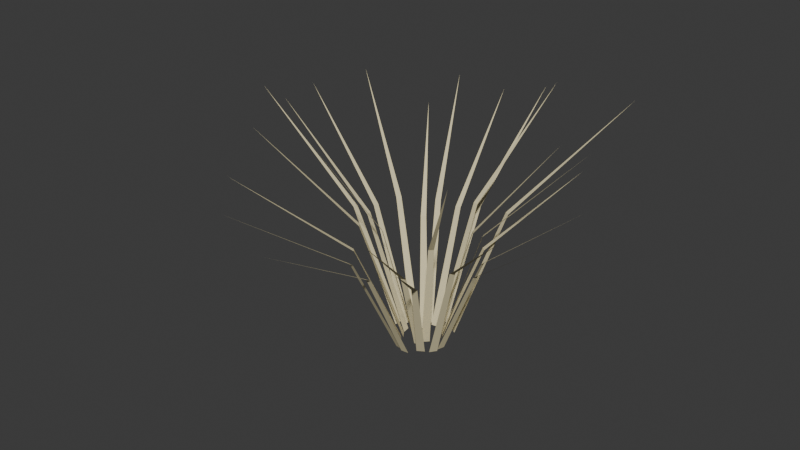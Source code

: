 # Source: zacaton.blend  (saved by Blender 5.2.45; exported with 4.5.12 LTS)
import bpy
from mathutils import Matrix  # noqa: F401  (used for matrix-valued properties, if any)

bpy.ops.wm.read_factory_settings(use_empty=True)
scene = bpy.context.scene
scene.name = 'Scene'

# ---- collections
col_collection = bpy.data.collections.new('Collection'); scene.collection.children.link(col_collection)
col_entorno_morelos_tepoztlan = bpy.data.collections.new('Entorno_Morelos_Tepoztlan'); scene.collection.children.link(col_entorno_morelos_tepoztlan)

# ---- materials (node trees are filled in below, after node groups)
mat_mat_pastoseco = bpy.data.materials.new('Mat_PastoSeco')

# ---- material node trees
mat_mat_pastoseco.use_nodes = True; mat_mat_pastoseco.node_tree.nodes.clear()
_N = mat_mat_pastoseco.node_tree.nodes; _L = mat_mat_pastoseco.node_tree.links
n0 = _N.new('ShaderNodeBsdfPrincipled'); n0.name = 'Principled BSDF'; n0.location = (-200, 100)
n0.inputs[0].default_value = (0.76, 0.68, 0.42, 1.0)
n0.inputs[2].default_value = 0.95
n0.inputs[10].default_value = 0.005
n1 = _N.new('ShaderNodeOutputMaterial'); n1.name = 'Material Output'; n1.location = (200, 100)
_L.new(n0.outputs[0], n1.inputs[0])
n1.is_active_output = True

# ---- world
world_world = bpy.data.worlds.new('World'); scene.world = world_world
world_world.use_nodes = True; world_world.node_tree.nodes.clear()
_N = world_world.node_tree.nodes; _L = world_world.node_tree.links
n0 = _N.new('ShaderNodeOutputWorld'); n0.name = 'World Output'; n0.location = (200, 100)
n1 = _N.new('ShaderNodeBackground'); n1.name = 'Background'; n1.location = (-200, 100)
n1.inputs[0].default_value = (0.05088, 0.05088, 0.05088, 1.0)
_L.new(n1.outputs[0], n0.inputs[0])
n0.is_active_output = True
world_world.color = (0.05088, 0.05088, 0.05088)
world_world.sun_shadow_jitter_overblur = 0.0

# ---- meshes
me_mesh_zacatongeometria = bpy.data.meshes.new('Mesh_ZacatonGeometria')
me_mesh_zacatongeometria.from_pydata([(0.1212, -0.01908, 0.0), (0.12, 0.0259, 0.0), (0.3617, -0.004782, 0.5755), (0.3608, 0.02521, 0.5755), (0.9296, -0.0006607, 1.046), (0.09729, 0.01051, 0.0), (0.08229, 0.05294, 0.0), (0.2948, 0.08826, 0.6687), (0.2848, 0.1165, 0.6687), (0.7902, 0.2519, 1.216), (0.06541, 0.02079, 0.0), (0.03847, 0.05684, 0.0), (0.2035, 0.1333, 0.6394), (0.1855, 0.1573, 0.6394), (0.5601, 0.3626, 1.163), (0.08071, 0.05961, 0.0), (0.04654, 0.08889, 0.0), (0.2149, 0.2278, 0.5094), (0.1921, 0.2473, 0.5094), (0.5459, 0.6063, 0.9261), (0.1057, 0.1303, 0.0), (0.06723, 0.1537, 0.0), (0.2511, 0.3837, 0.671), (0.2255, 0.3993, 0.671), (0.6057, 1.0, 1.22), (0.04753, 0.09995, 0.0), (0.003806, 0.1106, 0.0), (0.09398, 0.3222, 0.7057), (0.06484, 0.3293, 0.7057), (0.2285, 0.8252, 1.283), (0.01399, 0.1864, 0.0), (-0.03096, 0.1843, 0.0), (-0.007842, 0.4995, 0.5956), (-0.03781, 0.4981, 0.5956), (-0.07511, 1.206, 1.083), (0.003451, 0.1214, 0.0), (-0.04099, 0.1143, 0.0), (-0.04159, 0.3565, 0.6311), (-0.07121, 0.3517, 0.6311), (-0.138, 0.8689, 1.147), (-0.04804, 0.1345, 0.0), (-0.0875, 0.1128, 0.0), (-0.1813, 0.362, 0.6313), (-0.2076, 0.3476, 0.6313), (-0.4761, 0.905, 1.148), (-0.03426, 0.07406, 0.0), (-0.06831, 0.04463, 0.0), (-0.1663, 0.2154, 0.5945), (-0.189, 0.1957, 0.5945), (-0.4391, 0.5706, 1.081), (-0.1272, 0.1079, 0.0), (-0.1514, 0.06994, 0.0), (-0.3764, 0.2581, 0.6294), (-0.3925, 0.2328, 0.6294), (-0.9619, 0.6339, 1.144), (-0.1513, 0.06184, 0.0), (-0.1625, 0.01824, 0.0), (-0.4314, 0.1256, 0.6172), (-0.4388, 0.09652, 0.6172), (-1.073, 0.3046, 1.122), (-0.1937, 0.03588, 0.0), (-0.1967, -0.009011, 0.0), (-0.5185, 0.05073, 0.6114), (-0.5206, 0.0208, 0.6114), (-1.274, 0.1099, 1.112), (-0.1162, 0.004744, 0.0), (-0.1093, -0.03972, 0.0), (-0.3456, -0.03844, 0.657), (-0.341, -0.06809, 0.657), (-0.885, -0.1048, 1.195), (-0.106, -0.04483, 0.0), (-0.08073, -0.08205, 0.0), (-0.2937, -0.1814, 0.6605), (-0.2768, -0.2062, 0.6605), (-0.7147, -0.5098, 1.201), (-0.1045, -0.07517, 0.0), (-0.07221, -0.1065, 0.0), (-0.2717, -0.2579, 0.5516), (-0.2502, -0.2788, 0.5516), (-0.6983, -0.7121, 1.003), (-0.05287, -0.03438, 0.0), (-0.0165, -0.06087, 0.0), (-0.1476, -0.1773, 0.6754), (-0.1234, -0.1949, 0.6754), (-0.3955, -0.4729, 1.228), (-0.05452, -0.1722, 0.0), (-0.01026, -0.1803, 0.0), (-0.1026, -0.4751, 0.617), (-0.07305, -0.4805, 0.617), (-0.2229, -1.173, 1.122), (-0.005208, -0.1895, 0.0), (0.0396, -0.1854, 0.0), (0.0312, -0.5043, 0.5896), (0.06107, -0.5016, 0.5896), (0.1329, -1.267, 1.072), (0.004263, -0.09174, 0.0), (0.04733, -0.0787, 0.0), (0.07088, -0.2859, 0.5101), (0.0996, -0.2772, 0.5101), (0.2121, -0.7256, 0.9274), (0.05994, -0.1414, 0.0), (0.09835, -0.118, 0.0), (0.2101, -0.3731, 0.5371), (0.2357, -0.3575, 0.5371), (0.5569, -0.9059, 0.9766), (0.02522, -0.05601, 0.0), (0.05663, -0.02379, 0.0), (0.1517, -0.1688, 0.6515), (0.1726, -0.1473, 0.6515), (0.4724, -0.4424, 1.185), (0.1194, -0.1084, 0.0), (0.1447, -0.07114, 0.0), (0.359, -0.2621, 0.6325), (0.3759, -0.2373, 0.6325), (0.9101, -0.6503, 1.15), (0.1373, -0.06121, 0.0), (0.1492, -0.01783, 0.0), (0.4016, -0.1264, 0.5658), (0.4096, -0.09745, 0.5658), (0.9803, -0.2728, 1.029)], [], [(0, 1, 3, 2), (2, 3, 4), (5, 6, 8, 7), (7, 8, 9), (10, 11, 13, 12), (12, 13, 14), (15, 16, 18, 17), (17, 18, 19), (20, 21, 23, 22), (22, 23, 24), (25, 26, 28, 27), (27, 28, 29), (30, 31, 33, 32), (32, 33, 34), (35, 36, 38, 37), (37, 38, 39), (40, 41, 43, 42), (42, 43, 44), (45, 46, 48, 47), (47, 48, 49), (50, 51, 53, 52), (52, 53, 54), (55, 56, 58, 57), (57, 58, 59), (60, 61, 63, 62), (62, 63, 64), (65, 66, 68, 67), (67, 68, 69), (70, 71, 73, 72), (72, 73, 74), (75, 76, 78, 77), (77, 78, 79), (80, 81, 83, 82), (82, 83, 84), (85, 86, 88, 87), (87, 88, 89), (90, 91, 93, 92), (92, 93, 94), (95, 96, 98, 97), (97, 98, 99), (100, 101, 103, 102), (102, 103, 104), (105, 106, 108, 107), (107, 108, 109), (110, 111, 113, 112), (112, 113, 114), (115, 116, 118, 117), (117, 118, 119)])
me_mesh_zacatongeometria.materials.append(mat_mat_pastoseco)
me_mesh_zacatongeometria.update()

# ---- objects
ob_zacaton_lowpoly = bpy.data.objects.new('Zacaton_LowPoly', me_mesh_zacatongeometria)

# ---- transforms, parenting, visibility, modifiers, constraints
ob_zacaton_lowpoly.location = (0.0, 0.0, 0.0)

# ---- collection membership
scene.collection.objects.link(ob_zacaton_lowpoly)

# ---- scene / render settings (as saved in the file)
scene.frame_start = 1; scene.frame_end = 250; scene.frame_set(2)
scene.render.engine = 'BLENDER_EEVEE_NEXT'
scene.render.bake_bias = 0.0
scene.render.bake_samples = 0
scene.render.compositor_device = 'GPU'
scene.eevee.use_volume_custom_range = False
scene.eevee.fast_gi_thickness_near = 0.1
scene.eevee.fast_gi_thickness_far = 0.0
scene.eevee.ray_tracing_options.screen_trace_thickness = 0.1
bpy.context.view_layer.update()

# ---- added for rendering (the .blend has no active camera and no usable light): camera, sun
cam_auto = bpy.data.cameras.new('AutoCamera')
cam_auto.lens = 50.0
cam_auto.sensor_width = 36.0
cam_auto.clip_end = 1000.0
ob_auto_camera = bpy.data.objects.new('AutoCamera', cam_auto)
scene.collection.objects.link(ob_auto_camera)
ob_auto_camera.location = (3.16887, -4.00915, 3.29414)
ob_auto_camera.rotation_euler = (1.09748, -7.21219e-08, 0.694738)
scene.camera = ob_auto_camera
light_auto_sun = bpy.data.lights.new('AutoSun', 'SUN')
light_auto_sun.energy = 3.0
light_auto_sun.angle = 0.0523599
ob_auto_sun = bpy.data.objects.new('AutoSun', light_auto_sun)
scene.collection.objects.link(ob_auto_sun)
ob_auto_sun.rotation_euler = (0.872665, 0.174533, 0.523599)
bpy.context.view_layer.update()
